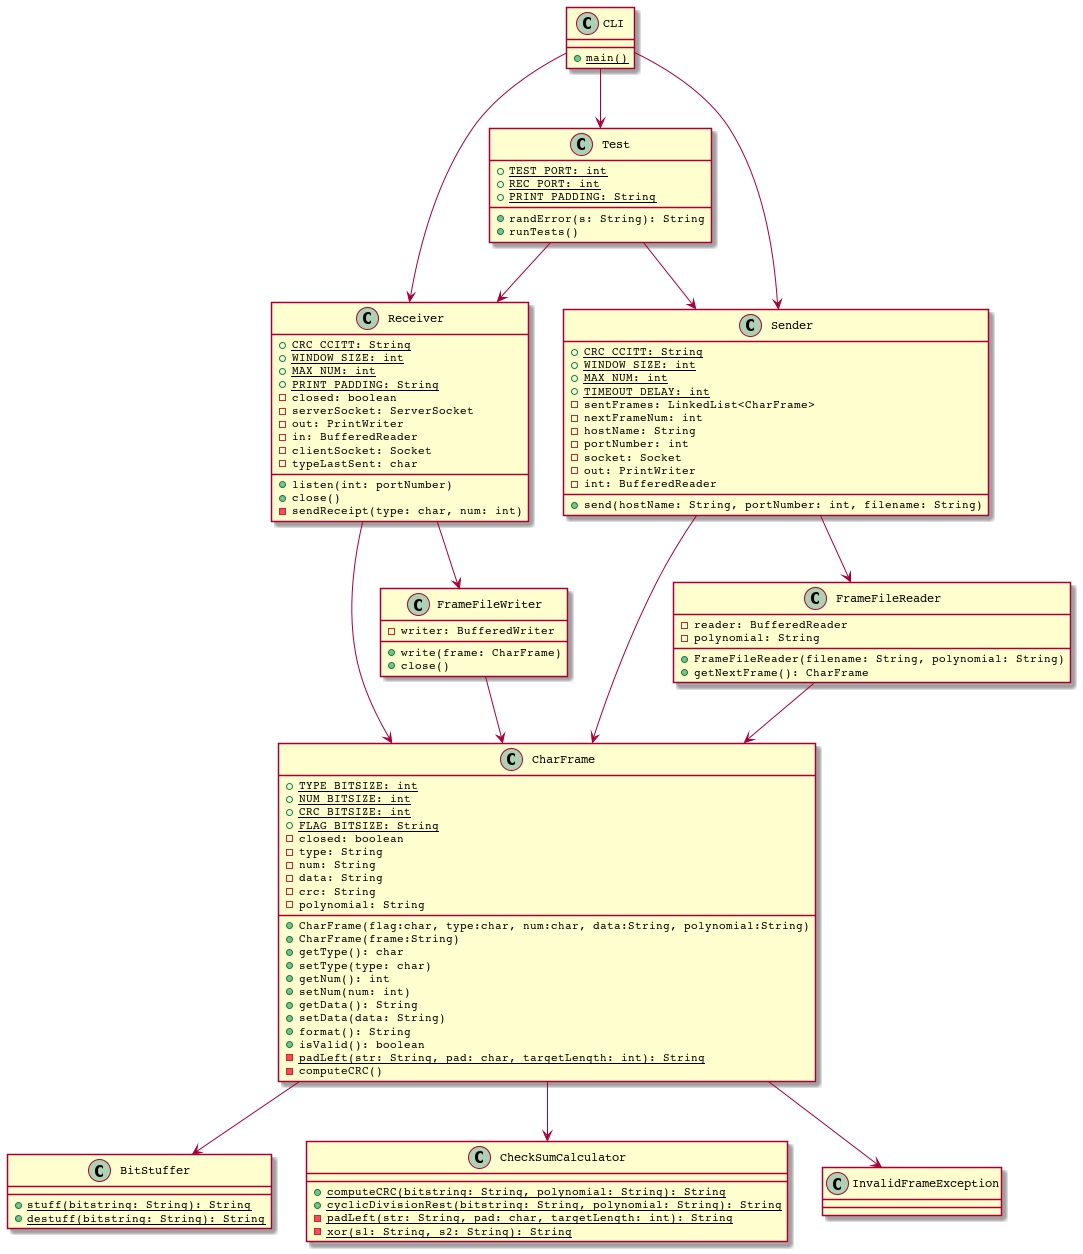

The diagram above was rendered by PlantUML. Its source (embedded in the PNG):
@startuml Diagramme de classe
skinparam defaultFontName Courier 10 Pitch

class BitStuffer {
    {static} +stuff(bitstring: String): String
    {static} +destuff(bitstring: String): String
}

class CheckSumCalculator {
    {static} +computeCRC(bitstring: String, polynomial: String): String
    {static} +cyclicDivisionRest(bitstring: String, polynomial: String): String
    {static} -padLeft(str: String, pad: char, targetLength: int): String
    {static} -xor(s1: String, s2: String): String
}

class InvalidFrameException {

}

class CharFrame {
    {static} +TYPE_BITSIZE: int
    {static} +NUM_BITSIZE: int
    {static} +CRC_BITSIZE: int
    {static} +FLAG_BITSIZE: String
    -closed: boolean
    -type: String
    -num: String
    -data: String
    -crc: String
    -polynomial: String

	+CharFrame(flag:char, type:char, num:char, data:String, polynomial:String)
	+CharFrame(frame:String)
    +getType(): char
    +setType(type: char)
    +getNum(): int
    +setNum(num: int)
    +getData(): String
    +setData(data: String)
    +format(): String
    +isValid(): boolean
    {static} -padLeft(str: String, pad: char, targetLength: int): String
    -computeCRC()
}

class FrameFileReader {
    -reader: BufferedReader
    -polynomial: String

    +FrameFileReader(filename: String, polynomial: String)
    +getNextFrame(): CharFrame
}

class FrameFileWriter {
    -writer: BufferedWriter

    +write(frame: CharFrame)
    +close()
}

Class Receiver {
    {static} +CRC_CCITT: String
    {static} +WINDOW_SIZE: int
    {static} +MAX_NUM: int
    {static} +PRINT_PADDING: String
    -closed: boolean
    -serverSocket: ServerSocket
    -out: PrintWriter
    -in: BufferedReader
    -clientSocket: Socket
    -typeLastSent: char
    
    +listen(int: portNumber)
    +close()
    -sendReceipt(type: char, num: int)
}

Class Sender {
    {static} +CRC_CCITT: String
    {static} +WINDOW_SIZE: int
    {static} +MAX_NUM: int
    {static} +TIMEOUT_DELAY: int
    -sentFrames: LinkedList<CharFrame>
    -nextFrameNum: int
    -hostName: String
    -portNumber: int
    -socket: Socket
    -out: PrintWriter
    -int: BufferedReader

    +send(hostName: String, portNumber: int, filename: String) 
}

Class CLI {
    {static} +main()
}

Class Test {
    {static} +TEST_PORT: int
    {static} +REC_PORT: int
    {static} +PRINT_PADDING: String

    +randError(s: String): String
    +runTests()
}

CLI --> Test
Test --> Receiver
Test --> Sender

CLI --> Receiver
CLI --> Sender

Receiver --> CharFrame
Sender --> CharFrame

Receiver --> FrameFileWriter
Sender --> FrameFileReader

FrameFileWriter --> CharFrame
FrameFileReader --> CharFrame

CharFrame --> BitStuffer
CharFrame --> CheckSumCalculator
CharFrame --> InvalidFrameException

@enduml